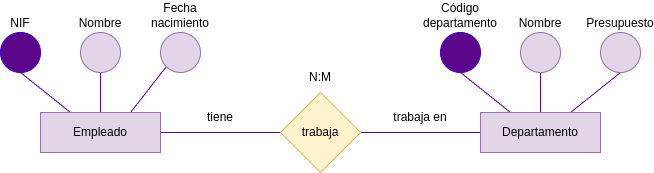

The diagram above was exported from draw.io. Its source (the exported page's mxGraphModel, read from the mxfile embedded in the PNG):
<mxGraphModel dx="1569" dy="606" grid="1" gridSize="10" guides="1" tooltips="1" connect="1" arrows="1" fold="1" page="1" pageScale="1" pageWidth="850" pageHeight="1100" math="0" shadow="0">
  <root>
    <mxCell id="0" />
    <mxCell id="1" parent="0" />
    <mxCell id="2" style="edgeStyle=none;html=1;exitX=0.25;exitY=0;exitDx=0;exitDy=0;entryX=0.5;entryY=1;entryDx=0;entryDy=0;strokeColor=#5C068C;endArrow=none;endFill=0;" parent="1" source="5" target="13" edge="1">
      <mxGeometry relative="1" as="geometry" />
    </mxCell>
    <mxCell id="3" style="edgeStyle=none;html=1;exitX=0.5;exitY=0;exitDx=0;exitDy=0;entryX=0.5;entryY=1;entryDx=0;entryDy=0;strokeColor=#5C068C;endArrow=none;endFill=0;" parent="1" source="5" target="14" edge="1">
      <mxGeometry relative="1" as="geometry" />
    </mxCell>
    <mxCell id="4" style="edgeStyle=none;html=1;exitX=0.75;exitY=0;exitDx=0;exitDy=0;entryX=0.5;entryY=1;entryDx=0;entryDy=0;strokeColor=#5C068C;endArrow=none;endFill=0;" parent="1" source="5" target="15" edge="1">
      <mxGeometry relative="1" as="geometry" />
    </mxCell>
    <mxCell id="19" style="edgeStyle=none;html=1;exitX=0;exitY=0.5;exitDx=0;exitDy=0;entryX=1;entryY=0.5;entryDx=0;entryDy=0;endArrow=none;endFill=0;strokeColor=#5C068C;" parent="1" source="5" target="17" edge="1">
      <mxGeometry relative="1" as="geometry" />
    </mxCell>
    <mxCell id="5" value="Departamento" style="rounded=0;whiteSpace=wrap;html=1;fillColor=#e1d5e7;strokeColor=#9673a6;" parent="1" vertex="1">
      <mxGeometry x="440" y="200" width="120" height="40" as="geometry" />
    </mxCell>
    <mxCell id="6" style="edgeStyle=none;html=1;exitX=0.25;exitY=0;exitDx=0;exitDy=0;entryX=0.5;entryY=1;entryDx=0;entryDy=0;strokeColor=#5C068C;endArrow=none;endFill=0;" parent="1" source="16" target="10" edge="1">
      <mxGeometry relative="1" as="geometry">
        <mxPoint x="30" y="200" as="sourcePoint" />
      </mxGeometry>
    </mxCell>
    <mxCell id="7" style="edgeStyle=none;html=1;exitX=0.5;exitY=0;exitDx=0;exitDy=0;entryX=0.5;entryY=1;entryDx=0;entryDy=0;strokeColor=#5C068C;endArrow=none;endFill=0;" parent="1" source="16" target="11" edge="1">
      <mxGeometry relative="1" as="geometry">
        <mxPoint x="60" y="200" as="sourcePoint" />
      </mxGeometry>
    </mxCell>
    <mxCell id="8" style="edgeStyle=none;html=1;entryX=0;entryY=1;entryDx=0;entryDy=0;strokeColor=#5C068C;endArrow=none;endFill=0;" parent="1" target="12" edge="1">
      <mxGeometry relative="1" as="geometry">
        <mxPoint x="90" y="200" as="sourcePoint" />
        <mxPoint x="140" y="160" as="targetPoint" />
      </mxGeometry>
    </mxCell>
    <mxCell id="10" value="NIF" style="ellipse;whiteSpace=wrap;html=1;aspect=fixed;fillColor=#5C068C;fontColor=#000000;strokeColor=#3700CC;verticalAlign=bottom;labelPosition=center;verticalLabelPosition=top;align=center;" parent="1" vertex="1">
      <mxGeometry x="-40" y="120" width="40" height="40" as="geometry" />
    </mxCell>
    <mxCell id="11" value="Nombre" style="ellipse;whiteSpace=wrap;html=1;aspect=fixed;fillColor=#e1d5e7;strokeColor=#9673a6;verticalAlign=bottom;labelPosition=center;verticalLabelPosition=top;align=center;" parent="1" vertex="1">
      <mxGeometry x="40" y="120" width="40" height="40" as="geometry" />
    </mxCell>
    <mxCell id="12" value="Fecha nacimiento" style="ellipse;whiteSpace=wrap;html=1;aspect=fixed;fillColor=#e1d5e7;strokeColor=#9673a6;verticalAlign=bottom;labelPosition=center;verticalLabelPosition=top;align=center;" parent="1" vertex="1">
      <mxGeometry x="120" y="120" width="40" height="40" as="geometry" />
    </mxCell>
    <mxCell id="13" value="Código departamento" style="ellipse;whiteSpace=wrap;html=1;aspect=fixed;fillColor=#5C068C;fontColor=#000000;strokeColor=#3700CC;verticalAlign=bottom;labelPosition=center;verticalLabelPosition=top;align=center;" parent="1" vertex="1">
      <mxGeometry x="400" y="120" width="40" height="40" as="geometry" />
    </mxCell>
    <mxCell id="14" value="Nombre" style="ellipse;whiteSpace=wrap;html=1;aspect=fixed;fillColor=#e1d5e7;strokeColor=#9673a6;verticalAlign=bottom;labelPosition=center;verticalLabelPosition=top;align=center;" parent="1" vertex="1">
      <mxGeometry x="480" y="120" width="40" height="40" as="geometry" />
    </mxCell>
    <mxCell id="15" value="Presupuesto" style="ellipse;whiteSpace=wrap;html=1;aspect=fixed;fillColor=#e1d5e7;strokeColor=#9673a6;verticalAlign=bottom;labelPosition=center;verticalLabelPosition=top;align=center;" parent="1" vertex="1">
      <mxGeometry x="560" y="120" width="40" height="40" as="geometry" />
    </mxCell>
    <mxCell id="16" value="Empleado" style="rounded=0;whiteSpace=wrap;html=1;fillColor=#e1d5e7;strokeColor=#9673a6;" parent="1" vertex="1">
      <mxGeometry y="200" width="120" height="40" as="geometry" />
    </mxCell>
    <mxCell id="20" style="edgeStyle=none;html=1;exitX=0;exitY=0.5;exitDx=0;exitDy=0;entryX=1;entryY=0.5;entryDx=0;entryDy=0;endArrow=none;endFill=0;strokeColor=#5C068C;" parent="1" source="17" target="16" edge="1">
      <mxGeometry relative="1" as="geometry" />
    </mxCell>
    <mxCell id="17" value="trabaja" style="rhombus;whiteSpace=wrap;html=1;fillColor=#fff2cc;strokeColor=#d6b656;" parent="1" vertex="1">
      <mxGeometry x="240" y="180" width="80" height="80" as="geometry" />
    </mxCell>
    <mxCell id="21" value="tiene" style="text;html=1;strokeColor=none;fillColor=none;align=center;verticalAlign=middle;whiteSpace=wrap;rounded=0;" parent="1" vertex="1">
      <mxGeometry x="120" y="190" width="120" height="30" as="geometry" />
    </mxCell>
    <mxCell id="22" value="trabaja en" style="text;html=1;strokeColor=none;fillColor=none;align=center;verticalAlign=middle;whiteSpace=wrap;rounded=0;" parent="1" vertex="1">
      <mxGeometry x="320" y="190" width="120" height="30" as="geometry" />
    </mxCell>
    <mxCell id="23" value="N:M" style="text;html=1;strokeColor=none;fillColor=none;align=center;verticalAlign=middle;whiteSpace=wrap;rounded=0;" parent="1" vertex="1">
      <mxGeometry x="220" y="150" width="120" height="30" as="geometry" />
    </mxCell>
  </root>
</mxGraphModel>